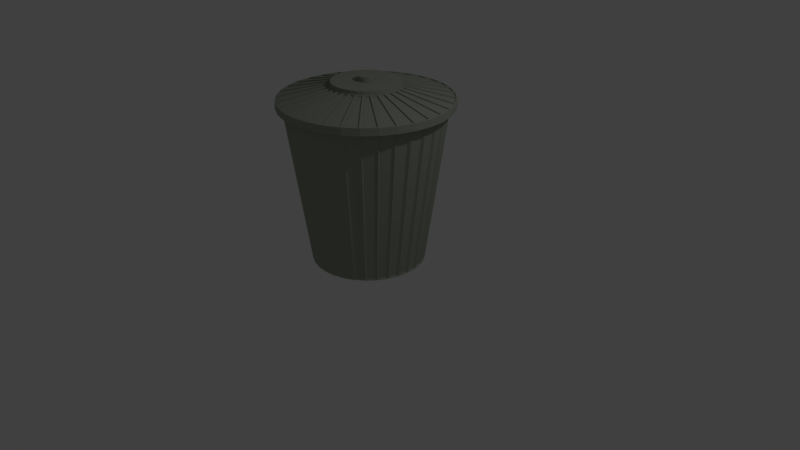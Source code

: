 # Source: GarbageBin.blend  (saved by Blender 2.79.0; exported with 4.5.12 LTS)
import bpy
from mathutils import Matrix  # noqa: F401  (used for matrix-valued properties, if any)

bpy.ops.wm.read_factory_settings(use_empty=True)
scene = bpy.context.scene
scene.name = 'Scene'

# ---- collections
col_collection_1 = bpy.data.collections.new('Collection 1'); scene.collection.children.link(col_collection_1)

# ---- materials (node trees are filled in below, after node groups)
mat_metal = bpy.data.materials.new('Metal')
mat_metal.alpha_threshold = 0.0
mat_metal.use_transparent_shadow = False
mat_metal.diffuse_color = (0.3356, 0.3672, 0.3056, 1.0)
mat_metal.roughness = 0.5

# ---- material node trees

# ---- world
world_world = bpy.data.worlds.new('World'); scene.world = world_world
world_world.color = (0.05088, 0.05088, 0.05088)
world_world.use_sun_shadow = False
world_world.sun_shadow_jitter_overblur = 0.0
world_world.cycles.sampling_method = 'MANUAL'

# ---- cameras
cam_camera = bpy.data.cameras.new('Camera')
cam_camera.clip_end = 100.0
cam_camera.lens = 35.0
cam_camera.sensor_width = 32.0
cam_camera.sensor_height = 18.0
cam_camera.ortho_scale = 7.314
cam_camera.dof.focus_distance = 0.0
cam_camera.dof.aperture_fstop = 128.0

# ---- lights
light_lamp = bpy.data.lights.new('Lamp', 'POINT')
light_lamp.transmission_factor = 0.0
light_lamp.cutoff_distance = 30.0
light_lamp.energy = 100.0
light_lamp.shadow_buffer_clip_start = 1.001
light_lamp.shadow_soft_size = 0.1
light_lamp.shadow_maximum_resolution = 0.006
light_lamp.use_absolute_resolution = True

# ---- meshes
me_cylinder = bpy.data.meshes.new('Cylinder')
me_cylinder.from_pydata([(3.35e-08, 0.7179, -1.0), (-4.43e-08, 1.077, 0.9935), (0.1401, 0.7041, -1.0), (0.2101, 1.056, 0.9935), (0.2747, 0.6633, -1.0), (0.4121, 0.9948, 0.9935), (0.3988, 0.5969, -1.0), (0.5982, 0.8953, 0.9935), (0.5076, 0.5076, -1.0), (0.7614, 0.7614, 0.9935), (0.5969, 0.3988, -1.0), (0.8953, 0.5982, 0.9935), (0.6633, 0.2747, -1.0), (0.9948, 0.4121, 0.9935), (0.7041, 0.1401, -1.0), (1.056, 0.2101, 0.9935), (0.7179, 1.346e-07, -1.0), (1.077, 3.062e-08, 0.9935), (0.7041, -0.1401, -1.0), (1.056, -0.2101, 0.9935), (0.6633, -0.2747, -1.0), (0.9948, -0.4121, 0.9935), (0.5969, -0.3988, -1.0), (0.8953, -0.5982, 0.9935), (0.5076, -0.5076, -1.0), (0.7614, -0.7614, 0.9935), (0.3988, -0.5969, -1.0), (0.5982, -0.8953, 0.9935), (0.2747, -0.6633, -1.0), (0.4121, -0.9948, 0.9935), (0.1401, -0.7041, -1.0), (0.2101, -1.056, 0.9935), (-2.004e-07, -0.7179, -1.0), (-3.635e-07, -1.077, 0.9935), (-0.1401, -0.7041, -1.0), (-0.2101, -1.056, 0.9935), (-0.2747, -0.6633, -1.0), (-0.4121, -0.9948, 0.9935), (-0.3988, -0.5969, -1.0), (-0.5982, -0.8953, 0.9935), (-0.5076, -0.5076, -1.0), (-0.7614, -0.7614, 0.9935), (-0.5969, -0.3988, -1.0), (-0.8953, -0.5982, 0.9935), (-0.6633, -0.2747, -1.0), (-0.9948, -0.4121, 0.9935), (-0.7041, -0.1401, -1.0), (-1.056, -0.2101, 0.9935), (-0.7179, 7.736e-07, -1.0), (-1.077, 1e-06, 0.9935), (-0.7041, 0.1401, -1.0), (-1.056, 0.2101, 0.9935), (-0.6633, 0.2747, -1.0), (-0.9948, 0.4121, 0.9935), (-0.5969, 0.3988, -1.0), (-0.8953, 0.5982, 0.9935), (-0.5076, 0.5076, -1.0), (-0.7614, 0.7614, 0.9935), (-0.3988, 0.5969, -1.0), (-0.5982, 0.8953, 0.9935), (-0.2747, 0.6633, -1.0), (-0.4121, 0.9948, 0.9935), (-0.1401, 0.7041, -1.0), (-0.2101, 1.056, 0.9935), (0.0268, 0.719, -0.9727), (0.0268, 0.9934, 0.9727), (0.1628, 0.9797, 0.9727), (0.1106, 0.7106, -0.9727), (0.1631, 0.6999, -0.9727), (0.2154, 0.969, 0.9727), (0.3461, 0.9283, 0.9727), (0.2437, 0.6748, -0.9727), (0.2932, 0.6538, -0.9727), (0.3956, 0.9073, 0.9727), (0.5162, 0.8413, 0.9727), (0.3674, 0.6131, -0.9727), (0.412, 0.5826, -0.9727), (0.5607, 0.8108, 0.9727), (0.6664, 0.7219, 0.9727), (0.4771, 0.5279, -0.9727), (0.515, 0.489, -0.9727), (0.7043, 0.683, 0.9727), (0.791, 0.5748, 0.9727), (0.5684, 0.4223, -0.9727), (0.5981, 0.3766, -0.9727), (0.8207, 0.5291, 0.9727), (0.8851, 0.4055, 0.9727), (0.6378, 0.3005, -0.9727), (0.6583, 0.2498, -0.9727), (0.9057, 0.3548, 0.9727), (0.9453, 0.2207, 0.9727), (0.6828, 0.1672, -0.9727), (0.6932, 0.1133, -0.9727), (0.9558, 0.1669, 0.9727), (0.9692, 0.02747, 0.9727), (0.7015, 0.02747, -0.9727), (0.7015, -0.02747, -0.9727), (0.9692, -0.02747, 0.9727), (0.9558, -0.1669, 0.9727), (0.6932, -0.1133, -0.9727), (0.6828, -0.1672, -0.9727), (0.9453, -0.2207, 0.9727), (0.9057, -0.3548, 0.9727), (0.6583, -0.2498, -0.9727), (0.6378, -0.3005, -0.9727), (0.8851, -0.4055, 0.9727), (0.8207, -0.5291, 0.9727), (0.5981, -0.3766, -0.9727), (0.5684, -0.4223, -0.9727), (0.791, -0.5748, 0.9727), (0.7043, -0.683, 0.9727), (0.515, -0.489, -0.9727), (0.4771, -0.5279, -0.9727), (0.6664, -0.7219, 0.9727), (0.5607, -0.8108, 0.9727), (0.412, -0.5826, -0.9727), (0.3674, -0.6131, -0.9727), (0.5162, -0.8413, 0.9727), (0.3956, -0.9073, 0.9727), (0.2932, -0.6538, -0.9727), (0.2437, -0.6748, -0.9727), (0.3461, -0.9283, 0.9727), (0.2154, -0.969, 0.9727), (0.1631, -0.6999, -0.9727), (0.1106, -0.7106, -0.9727), (0.1628, -0.9797, 0.9727), (0.0268, -0.9934, 0.9727), (0.0268, -0.719, -0.9727), (-0.0268, -0.719, -0.9727), (-0.0268, -0.9934, 0.9727), (-0.1628, -0.9797, 0.9727), (-0.1106, -0.7106, -0.9727), (-0.1631, -0.6999, -0.9727), (-0.2154, -0.969, 0.9727), (-0.3461, -0.9283, 0.9727), (-0.2437, -0.6748, -0.9727), (-0.2932, -0.6538, -0.9727), (-0.3956, -0.9073, 0.9727), (-0.5162, -0.8413, 0.9727), (-0.3674, -0.6131, -0.9727), (-0.412, -0.5826, -0.9727), (-0.5607, -0.8108, 0.9727), (-0.6664, -0.7219, 0.9727), (-0.4771, -0.5279, -0.9727), (-0.515, -0.489, -0.9727), (-0.7043, -0.683, 0.9727), (-0.791, -0.5748, 0.9727), (-0.5684, -0.4223, -0.9727), (-0.5981, -0.3766, -0.9727), (-0.8207, -0.5291, 0.9727), (-0.8851, -0.4055, 0.9727), (-0.6378, -0.3005, -0.9727), (-0.6583, -0.2498, -0.9727), (-0.9057, -0.3548, 0.9727), (-0.9453, -0.2207, 0.9727), (-0.6828, -0.1672, -0.9727), (-0.6932, -0.1133, -0.9727), (-0.9558, -0.1669, 0.9727), (-0.9692, -0.02747, 0.9727), (-0.7015, -0.02747, -0.9727), (-0.7015, 0.02747, -0.9727), (-0.9692, 0.02747, 0.9727), (-0.9558, 0.1669, 0.9727), (-0.6932, 0.1133, -0.9727), (-0.6828, 0.1672, -0.9727), (-0.9453, 0.2208, 0.9727), (-0.9057, 0.3548, 0.9727), (-0.6583, 0.2498, -0.9727), (-0.6378, 0.3005, -0.9727), (-0.8851, 0.4056, 0.9727), (-0.8207, 0.5291, 0.9727), (-0.5981, 0.3766, -0.9727), (-0.5684, 0.4223, -0.9727), (-0.791, 0.5748, 0.9727), (-0.7043, 0.683, 0.9727), (-0.515, 0.489, -0.9727), (-0.4771, 0.5279, -0.9727), (-0.6664, 0.7219, 0.9727), (-0.5607, 0.8108, 0.9727), (-0.412, 0.5826, -0.9727), (-0.3674, 0.6131, -0.9727), (-0.5162, 0.8413, 0.9727), (-0.3956, 0.9073, 0.9727), (-0.2932, 0.6538, -0.9727), (-0.2437, 0.6748, -0.9727), (-0.3461, 0.9283, 0.9727), (-0.2154, 0.969, 0.9727), (-0.1631, 0.6999, -0.9727), (-0.1106, 0.7106, -0.9727), (-0.1628, 0.9797, 0.9727), (-0.0268, 0.9934, 0.9727), (-0.0268, 0.719, -0.9727), (0.1951, 0.9808, 1.0), (0.0, 1.0, 1.0), (0.3827, 0.9239, 1.0), (0.5556, 0.8315, 1.0), (0.7071, 0.7071, 1.0), (0.8315, 0.5556, 1.0), (0.9239, 0.3827, 1.0), (0.9808, 0.1951, 1.0), (1.0, 7.55e-08, 1.0), (0.9808, -0.1951, 1.0), (0.9239, -0.3827, 1.0), (0.8315, -0.5556, 1.0), (0.7071, -0.7071, 1.0), (0.5556, -0.8315, 1.0), (0.3827, -0.9239, 1.0), (0.1951, -0.9808, 1.0), (-3.258e-07, -1.0, 1.0), (-0.1951, -0.9808, 1.0), (-0.3827, -0.9239, 1.0), (-0.5556, -0.8315, 1.0), (-0.7071, -0.7071, 1.0), (-0.8315, -0.5556, 1.0), (-0.9239, -0.3827, 1.0), (-0.9808, -0.1951, 1.0), (-1.0, 9.656e-07, 1.0), (-0.9808, 0.1951, 1.0), (-0.9239, 0.3827, 1.0), (-0.8315, 0.5556, 1.0), (-0.7071, 0.7071, 1.0), (-0.5556, 0.8315, 1.0), (-0.3827, 0.9239, 1.0), (-0.1951, 0.9808, 1.0), (0.08259, 0.4152, 1.244), (-7.817e-07, 0.4233, 1.244), (0.162, 0.3911, 1.244), (0.2352, 0.352, 1.244), (0.2993, 0.2993, 1.244), (0.352, 0.2352, 1.244), (0.3911, 0.162, 1.244), (0.4152, 0.08258, 1.244), (0.4233, 5.008e-08, 1.244), (0.4152, -0.08259, 1.244), (0.3911, -0.162, 1.244), (0.352, -0.2352, 1.244), (0.2993, -0.2993, 1.244), (0.2352, -0.352, 1.244), (0.162, -0.3911, 1.244), (0.08259, -0.4152, 1.244), (-2.35e-07, -0.4233, 1.244), (-0.08259, -0.4152, 1.244), (-0.162, -0.3911, 1.244), (-0.2352, -0.352, 1.244), (-0.2993, -0.2993, 1.244), (-0.352, -0.2352, 1.244), (-0.3911, -0.162, 1.244), (-0.4152, -0.08259, 1.244), (-0.4233, 9.182e-07, 1.244), (-0.4152, 0.08259, 1.244), (-0.3911, 0.162, 1.244), (-0.352, 0.2352, 1.244), (-0.2993, 0.2993, 1.244), (-0.2352, 0.352, 1.244), (-0.162, 0.3911, 1.244), (-0.08258, 0.4152, 1.244), (0.2101, 1.056, 1.086), (-4.842e-08, 1.077, 1.086), (0.4121, 0.9948, 1.086), (0.5982, 0.8953, 1.086), (0.7614, 0.7614, 1.086), (0.8953, 0.5982, 1.086), (0.9948, 0.4121, 1.086), (1.056, 0.2101, 1.086), (1.077, 3.062e-08, 1.086), (1.056, -0.2101, 1.086), (0.9948, -0.4121, 1.086), (0.8953, -0.5982, 1.086), (0.7614, -0.7614, 1.086), (0.5982, -0.8953, 1.086), (0.4121, -0.9948, 1.086), (0.2101, -1.056, 1.086), (-3.676e-07, -1.077, 1.086), (-0.2101, -1.056, 1.086), (-0.4121, -0.9948, 1.086), (-0.5982, -0.8953, 1.086), (-0.7614, -0.7614, 1.086), (-0.8953, -0.5982, 1.086), (-0.9948, -0.4121, 1.086), (-1.056, -0.2101, 1.086), (-1.077, 1e-06, 1.086), (-1.056, 0.2101, 1.086), (-0.9948, 0.4121, 1.086), (-0.8953, 0.5982, 1.086), (-0.7614, 0.7614, 1.086), (-0.5982, 0.8953, 1.086), (-0.4121, 0.9948, 1.086), (-0.2101, 1.056, 1.086), (0.08259, 0.4152, 1.289), (-7.823e-07, 0.4233, 1.289), (0.162, 0.3911, 1.289), (0.2352, 0.352, 1.289), (0.2993, 0.2993, 1.289), (0.352, 0.2352, 1.289), (0.3911, 0.162, 1.289), (0.4152, 0.08258, 1.289), (0.4233, 5.008e-08, 1.289), (0.4152, -0.08259, 1.289), (0.3911, -0.162, 1.289), (0.352, -0.2352, 1.289), (0.2993, -0.2993, 1.289), (0.2352, -0.352, 1.289), (0.162, -0.3911, 1.289), (0.08259, -0.4152, 1.289), (-2.356e-07, -0.4233, 1.289), (-0.08259, -0.4152, 1.289), (-0.162, -0.3911, 1.289), (-0.2352, -0.352, 1.289), (-0.2993, -0.2993, 1.289), (-0.352, -0.2352, 1.289), (-0.3911, -0.162, 1.289), (-0.4152, -0.08259, 1.289), (-0.4233, 9.182e-07, 1.289), (-0.4152, 0.08259, 1.289), (-0.3911, 0.162, 1.289), (-0.352, 0.2352, 1.289), (-0.2993, 0.2993, 1.289), (-0.2352, 0.352, 1.289), (-0.162, 0.3911, 1.289), (-0.08258, 0.4152, 1.289), (0.0201, 0.101, 1.289), (-1.083e-06, 0.103, 1.289), (0.03943, 0.09518, 1.289), (0.05724, 0.08566, 1.289), (0.07285, 0.07285, 1.289), (0.08566, 0.05724, 1.289), (0.09518, 0.03943, 1.289), (0.101, 0.0201, 1.289), (0.103, 3.325e-09, 1.289), (0.101, -0.0201, 1.289), (0.09518, -0.03943, 1.289), (0.08566, -0.05724, 1.289), (0.07285, -0.07285, 1.289), (0.05724, -0.08566, 1.289), (0.03943, -0.09518, 1.289), (0.0201, -0.101, 1.289), (2.607e-07, -0.103, 1.289), (-0.0201, -0.101, 1.289), (-0.03943, -0.09518, 1.289), (-0.05724, -0.08566, 1.289), (-0.07285, -0.07285, 1.289), (-0.08566, -0.05724, 1.289), (-0.09518, -0.03943, 1.289), (-0.101, -0.0201, 1.289), (-0.103, 8.342e-07, 1.289), (-0.101, 0.0201, 1.289), (-0.09518, 0.03943, 1.289), (-0.08566, 0.05724, 1.289), (-0.07285, 0.07285, 1.289), (-0.05724, 0.08566, 1.289), (-0.03943, 0.09518, 1.289), (-0.0201, 0.101, 1.289), (0.08259, 0.4152, 1.289), (-7.823e-07, 0.4233, 1.289), (0.162, 0.3911, 1.289), (0.2352, 0.352, 1.289), (0.2993, 0.2993, 1.289), (0.352, 0.2352, 1.289), (0.3911, 0.162, 1.289), (0.4152, 0.08258, 1.289), (0.4233, 5.008e-08, 1.289), (0.4152, -0.08259, 1.289), (0.3911, -0.162, 1.289), (0.352, -0.2352, 1.289), (0.2993, -0.2993, 1.289), (0.2352, -0.352, 1.289), (0.162, -0.3911, 1.289), (0.08259, -0.4152, 1.289), (-2.356e-07, -0.4233, 1.289), (-0.08259, -0.4152, 1.289), (-0.162, -0.3911, 1.289), (-0.2352, -0.352, 1.289), (-0.2993, -0.2993, 1.289), (-0.352, -0.2352, 1.289), (-0.3911, -0.162, 1.289), (-0.4152, -0.08259, 1.289), (-0.4233, 9.182e-07, 1.289), (-0.4152, 0.08259, 1.289), (-0.3911, 0.162, 1.289), (-0.352, 0.2352, 1.289), (-0.2993, 0.2993, 1.289), (-0.2352, 0.352, 1.289), (-0.162, 0.3911, 1.289), (-0.08258, 0.4152, 1.289), (0.0201, 0.101, 1.35), (-1.071e-06, 0.103, 1.35), (0.03943, 0.09518, 1.35), (0.05724, 0.08566, 1.35), (0.07285, 0.07285, 1.35), (0.08566, 0.05724, 1.35), (0.09518, 0.03943, 1.35), (0.101, 0.0201, 1.35), (0.103, 3.325e-09, 1.35), (0.101, -0.0201, 1.35), (0.09518, -0.03943, 1.35), (0.08566, -0.05724, 1.35), (0.07285, -0.07285, 1.35), (0.05724, -0.08566, 1.35), (0.03943, -0.09518, 1.35), (0.0201, -0.101, 1.35), (2.727e-07, -0.103, 1.35), (-0.0201, -0.101, 1.35), (-0.03943, -0.09518, 1.35), (-0.05724, -0.08566, 1.35), (-0.07285, -0.07285, 1.35), (-0.08566, -0.05724, 1.35), (-0.09518, -0.03943, 1.35), (-0.101, -0.0201, 1.35), (-0.103, 8.342e-07, 1.35), (-0.101, 0.0201, 1.35), (-0.09518, 0.03943, 1.35), (-0.08566, 0.05724, 1.35), (-0.07285, 0.07285, 1.35), (-0.05724, 0.08566, 1.35), (-0.03943, 0.09518, 1.35), (-0.0201, 0.101, 1.35), (0.01594, 0.4373, 1.241), (0.06968, 0.432, 1.241), (0.1911, 1.042, 1.089), (0.01594, 1.06, 1.089), (0.1009, 0.4258, 1.241), (0.1526, 0.4101, 1.241), (0.3908, 0.9851, 1.089), (0.2224, 1.036, 1.089), (0.1821, 0.3979, 1.241), (0.2297, 0.3725, 1.241), (0.5755, 0.8899, 1.089), (0.4202, 0.9729, 1.089), (0.2562, 0.3548, 1.241), (0.298, 0.3205, 1.241), (0.738, 0.7606, 1.089), (0.602, 0.8722, 1.089), (0.3205, 0.298, 1.241), (0.3548, 0.2562, 1.241), (0.8722, 0.602, 1.089), (0.7606, 0.738, 1.089), (0.3725, 0.2297, 1.241), (0.3979, 0.1821, 1.241), (0.9729, 0.4202, 1.089), (0.8899, 0.5755, 1.089), (0.4101, 0.1526, 1.241), (0.4258, 0.1009, 1.241), (1.036, 0.2224, 1.089), (0.9851, 0.3908, 1.089), (0.432, 0.06968, 1.241), (0.4373, 0.01594, 1.241), (1.06, 0.01594, 1.089), (1.042, 0.1911, 1.089), (0.4373, -0.01594, 1.241), (0.432, -0.06968, 1.241), (1.042, -0.1911, 1.089), (1.06, -0.01594, 1.089), (0.4258, -0.1009, 1.241), (0.4101, -0.1526, 1.241), (0.9851, -0.3908, 1.089), (1.036, -0.2224, 1.089), (0.3979, -0.1821, 1.241), (0.3725, -0.2297, 1.241), (0.8899, -0.5755, 1.089), (0.9729, -0.4202, 1.089), (0.3548, -0.2562, 1.241), (0.3205, -0.298, 1.241), (0.7606, -0.738, 1.089), (0.8722, -0.602, 1.089), (0.298, -0.3205, 1.241), (0.2562, -0.3548, 1.241), (0.602, -0.8722, 1.089), (0.738, -0.7606, 1.089), (0.2297, -0.3725, 1.241), (0.1821, -0.3979, 1.241), (0.4202, -0.9729, 1.089), (0.5755, -0.8899, 1.089), (0.1526, -0.4101, 1.241), (0.1009, -0.4258, 1.241), (0.2224, -1.036, 1.089), (0.3908, -0.9851, 1.089), (0.06968, -0.432, 1.241), (0.01594, -0.4373, 1.241), (0.01594, -1.06, 1.089), (0.1911, -1.042, 1.089), (-0.01594, -0.4373, 1.241), (-0.06968, -0.432, 1.241), (-0.1911, -1.042, 1.089), (-0.01594, -1.06, 1.089), (-0.1009, -0.4258, 1.241), (-0.1526, -0.4101, 1.241), (-0.3908, -0.9851, 1.089), (-0.2224, -1.036, 1.089), (-0.1821, -0.3979, 1.241), (-0.2297, -0.3725, 1.241), (-0.5755, -0.8899, 1.089), (-0.4202, -0.9729, 1.089), (-0.2562, -0.3548, 1.241), (-0.298, -0.3205, 1.241), (-0.738, -0.7606, 1.089), (-0.602, -0.8722, 1.089), (-0.3205, -0.298, 1.241), (-0.3548, -0.2562, 1.241), (-0.8722, -0.602, 1.089), (-0.7606, -0.738, 1.089), (-0.3725, -0.2297, 1.241), (-0.3979, -0.1821, 1.241), (-0.9729, -0.4202, 1.089), (-0.8899, -0.5755, 1.089), (-0.4101, -0.1526, 1.241), (-0.4258, -0.1009, 1.241), (-1.036, -0.2224, 1.089), (-0.9851, -0.3908, 1.089), (-0.432, -0.06968, 1.241), (-0.4373, -0.01594, 1.241), (-1.06, -0.01594, 1.089), (-1.042, -0.1911, 1.089), (-0.4373, 0.01594, 1.241), (-0.432, 0.06968, 1.241), (-1.042, 0.1911, 1.089), (-1.06, 0.01594, 1.089), (-0.4258, 0.1009, 1.241), (-0.4101, 0.1526, 1.241), (-0.9851, 0.3908, 1.089), (-1.036, 0.2224, 1.089), (-0.3979, 0.1821, 1.241), (-0.3725, 0.2297, 1.241), (-0.8899, 0.5755, 1.089), (-0.9729, 0.4202, 1.089), (-0.3548, 0.2562, 1.241), (-0.3205, 0.298, 1.241), (-0.7606, 0.738, 1.089), (-0.8722, 0.602, 1.089), (-0.298, 0.3205, 1.241), (-0.2562, 0.3548, 1.241), (-0.602, 0.8722, 1.089), (-0.738, 0.7606, 1.089), (-0.2297, 0.3725, 1.241), (-0.1821, 0.3979, 1.241), (-0.4202, 0.9729, 1.089), (-0.5755, 0.8899, 1.089), (-0.1526, 0.4101, 1.241), (-0.1009, 0.4258, 1.241), (-0.2224, 1.036, 1.089), (-0.3908, 0.9851, 1.089), (-0.06968, 0.432, 1.241), (-0.01594, 0.4373, 1.241), (-0.01594, 1.06, 1.089), (-0.1911, 1.042, 1.089), (0.06968, 0.432, 1.225), (0.01594, 0.4373, 1.225), (0.01594, 1.06, 1.074), (0.1911, 1.042, 1.074), (0.1526, 0.4101, 1.225), (0.1009, 0.4258, 1.225), (0.2224, 1.036, 1.074), (0.3908, 0.9851, 1.074), (0.2297, 0.3725, 1.225), (0.1821, 0.3979, 1.225), (0.4202, 0.9729, 1.074), (0.5755, 0.8899, 1.074), (0.298, 0.3205, 1.225), (0.2562, 0.3548, 1.225), (0.602, 0.8722, 1.074), (0.738, 0.7606, 1.074), (0.3548, 0.2562, 1.225), (0.3205, 0.298, 1.225), (0.7606, 0.738, 1.074), (0.8722, 0.602, 1.074), (0.3979, 0.1821, 1.225), (0.3725, 0.2297, 1.225), (0.8899, 0.5755, 1.074), (0.9729, 0.4202, 1.074), (0.4258, 0.1009, 1.225), (0.4101, 0.1526, 1.225), (0.9851, 0.3908, 1.074), (1.036, 0.2224, 1.074), (0.4373, 0.01594, 1.225), (0.432, 0.06968, 1.225), (1.042, 0.1911, 1.074), (1.06, 0.01594, 1.074), (0.432, -0.06968, 1.225), (0.4373, -0.01594, 1.225), (1.06, -0.01594, 1.074), (1.042, -0.1911, 1.074), (0.4101, -0.1526, 1.225), (0.4258, -0.1009, 1.225), (1.036, -0.2224, 1.074), (0.9851, -0.3908, 1.074), (0.3725, -0.2297, 1.225), (0.3979, -0.1821, 1.225), (0.9729, -0.4202, 1.074), (0.8899, -0.5755, 1.074), (0.3205, -0.298, 1.225), (0.3548, -0.2562, 1.225), (0.8722, -0.602, 1.074), (0.7606, -0.738, 1.074), (0.2562, -0.3548, 1.225), (0.298, -0.3205, 1.225), (0.738, -0.7606, 1.074), (0.602, -0.8722, 1.074), (0.1821, -0.3979, 1.225), (0.2297, -0.3725, 1.225), (0.5755, -0.8899, 1.074), (0.4202, -0.9729, 1.074), (0.1009, -0.4258, 1.225), (0.1526, -0.4101, 1.225), (0.3908, -0.9851, 1.074), (0.2224, -1.036, 1.074), (0.01594, -0.4373, 1.225), (0.06968, -0.432, 1.225), (0.1911, -1.042, 1.074), (0.01594, -1.06, 1.074), (-0.06968, -0.432, 1.225), (-0.01594, -0.4373, 1.225), (-0.01594, -1.06, 1.074), (-0.1911, -1.042, 1.074), (-0.1526, -0.4101, 1.225), (-0.1009, -0.4258, 1.225), (-0.2224, -1.036, 1.074), (-0.3908, -0.9851, 1.074), (-0.2297, -0.3725, 1.225), (-0.1821, -0.3979, 1.225), (-0.4202, -0.9729, 1.074), (-0.5755, -0.8899, 1.074), (-0.298, -0.3205, 1.225), (-0.2562, -0.3548, 1.225), (-0.602, -0.8722, 1.074), (-0.738, -0.7606, 1.074), (-0.3548, -0.2562, 1.225), (-0.3205, -0.298, 1.225), (-0.7606, -0.738, 1.074), (-0.8722, -0.602, 1.074), (-0.3979, -0.1821, 1.225), (-0.3725, -0.2297, 1.225), (-0.8899, -0.5755, 1.074), (-0.9729, -0.4202, 1.074), (-0.4258, -0.1009, 1.225), (-0.4101, -0.1526, 1.225), (-0.9851, -0.3908, 1.074), (-1.036, -0.2224, 1.074), (-0.4373, -0.01594, 1.225), (-0.432, -0.06968, 1.225), (-1.042, -0.1911, 1.074), (-1.06, -0.01594, 1.074), (-0.432, 0.06968, 1.225), (-0.4373, 0.01594, 1.225), (-1.06, 0.01594, 1.074), (-1.042, 0.1911, 1.074), (-0.4101, 0.1526, 1.225), (-0.4258, 0.1009, 1.225), (-1.036, 0.2224, 1.074), (-0.9851, 0.3908, 1.074), (-0.3725, 0.2297, 1.225), (-0.3979, 0.1821, 1.225), (-0.9729, 0.4202, 1.074), (-0.8899, 0.5755, 1.074), (-0.3205, 0.298, 1.225), (-0.3548, 0.2562, 1.225), (-0.8722, 0.602, 1.074), (-0.7606, 0.738, 1.074), (-0.2562, 0.3548, 1.225), (-0.298, 0.3205, 1.225), (-0.738, 0.7606, 1.074), (-0.602, 0.8722, 1.074), (-0.1821, 0.3979, 1.225), (-0.2297, 0.3725, 1.225), (-0.5755, 0.8899, 1.074), (-0.4202, 0.9729, 1.074), (-0.1009, 0.4258, 1.225), (-0.1526, 0.4101, 1.225), (-0.3908, 0.9851, 1.074), (-0.2224, 1.036, 1.074), (-0.01594, 0.4373, 1.225), (-0.06968, 0.432, 1.225), (-0.1911, 1.042, 1.074), (-0.01594, 1.06, 1.074), (3.35e-08, 0.7179, -1.0), (0.1401, 0.7041, -1.0), (0.2747, 0.6633, -1.0), (0.3988, 0.5969, -1.0), (0.5076, 0.5076, -1.0), (0.5969, 0.3988, -1.0), (0.6633, 0.2747, -1.0), (0.7041, 0.1401, -1.0), (0.7179, 1.346e-07, -1.0), (0.7041, -0.1401, -1.0), (0.6633, -0.2747, -1.0), (0.5969, -0.3988, -1.0), (0.5076, -0.5076, -1.0), (0.3988, -0.5969, -1.0), (0.2747, -0.6633, -1.0), (0.1401, -0.7041, -1.0), (-2.004e-07, -0.7179, -1.0), (-0.1401, -0.7041, -1.0), (-0.2747, -0.6633, -1.0), (-0.3988, -0.5969, -1.0), (-0.5076, -0.5076, -1.0), (-0.5969, -0.3988, -1.0), (-0.6633, -0.2747, -1.0), (-0.7041, -0.1401, -1.0), (-0.7179, 7.736e-07, -1.0), (-0.7041, 0.1401, -1.0), (-0.6633, 0.2747, -1.0), (-0.5969, 0.3988, -1.0), (-0.5076, 0.5076, -1.0), (-0.3988, 0.5969, -1.0), (-0.2747, 0.6633, -1.0), (-0.1401, 0.7041, -1.0)], [], [(64, 65, 66, 67), (68, 69, 70, 71), (72, 73, 74, 75), (76, 77, 78, 79), (80, 81, 82, 83), (84, 85, 86, 87), (88, 89, 90, 91), (92, 93, 94, 95), (96, 97, 98, 99), (100, 101, 102, 103), (104, 105, 106, 107), (108, 109, 110, 111), (112, 113, 114, 115), (116, 117, 118, 119), (120, 121, 122, 123), (124, 125, 126, 127), (128, 129, 130, 131), (132, 133, 134, 135), (136, 137, 138, 139), (140, 141, 142, 143), (144, 145, 146, 147), (148, 149, 150, 151), (152, 153, 154, 155), (156, 157, 158, 159), (160, 161, 162, 163), (164, 165, 166, 167), (168, 169, 170, 171), (172, 173, 174, 175), (176, 177, 178, 179), (180, 181, 182, 183), (57, 55, 283, 284), (184, 185, 186, 187), (188, 189, 190, 191), (4, 6, 675, 674), (0, 193, 65, 64), (193, 192, 66, 65), (192, 2, 67, 66), (2, 0, 64, 67), (2, 192, 69, 68), (192, 194, 70, 69), (194, 4, 71, 70), (4, 2, 68, 71), (4, 194, 73, 72), (194, 195, 74, 73), (195, 6, 75, 74), (6, 4, 72, 75), (6, 195, 77, 76), (195, 196, 78, 77), (196, 8, 79, 78), (8, 6, 76, 79), (8, 196, 81, 80), (196, 197, 82, 81), (197, 10, 83, 82), (10, 8, 80, 83), (10, 197, 85, 84), (197, 198, 86, 85), (198, 12, 87, 86), (12, 10, 84, 87), (12, 198, 89, 88), (198, 199, 90, 89), (199, 14, 91, 90), (14, 12, 88, 91), (14, 199, 93, 92), (199, 200, 94, 93), (200, 16, 95, 94), (16, 14, 92, 95), (16, 200, 97, 96), (200, 201, 98, 97), (201, 18, 99, 98), (18, 16, 96, 99), (18, 201, 101, 100), (201, 202, 102, 101), (202, 20, 103, 102), (20, 18, 100, 103), (20, 202, 105, 104), (202, 203, 106, 105), (203, 22, 107, 106), (22, 20, 104, 107), (22, 203, 109, 108), (203, 204, 110, 109), (204, 24, 111, 110), (24, 22, 108, 111), (24, 204, 113, 112), (204, 205, 114, 113), (205, 26, 115, 114), (26, 24, 112, 115), (26, 205, 117, 116), (205, 206, 118, 117), (206, 28, 119, 118), (28, 26, 116, 119), (28, 206, 121, 120), (206, 207, 122, 121), (207, 30, 123, 122), (30, 28, 120, 123), (30, 207, 125, 124), (207, 208, 126, 125), (208, 32, 127, 126), (32, 30, 124, 127), (32, 208, 129, 128), (208, 209, 130, 129), (209, 34, 131, 130), (34, 32, 128, 131), (34, 209, 133, 132), (209, 210, 134, 133), (210, 36, 135, 134), (36, 34, 132, 135), (36, 210, 137, 136), (210, 211, 138, 137), (211, 38, 139, 138), (38, 36, 136, 139), (38, 211, 141, 140), (211, 212, 142, 141), (212, 40, 143, 142), (40, 38, 140, 143), (40, 212, 145, 144), (212, 213, 146, 145), (213, 42, 147, 146), (42, 40, 144, 147), (42, 213, 149, 148), (213, 214, 150, 149), (214, 44, 151, 150), (44, 42, 148, 151), (44, 214, 153, 152), (214, 215, 154, 153), (215, 46, 155, 154), (46, 44, 152, 155), (46, 215, 157, 156), (215, 216, 158, 157), (216, 48, 159, 158), (48, 46, 156, 159), (48, 216, 161, 160), (216, 217, 162, 161), (217, 50, 163, 162), (50, 48, 160, 163), (50, 217, 165, 164), (217, 218, 166, 165), (218, 52, 167, 166), (52, 50, 164, 167), (52, 218, 169, 168), (218, 219, 170, 169), (219, 54, 171, 170), (54, 52, 168, 171), (54, 219, 173, 172), (219, 220, 174, 173), (220, 56, 175, 174), (56, 54, 172, 175), (56, 220, 177, 176), (220, 221, 178, 177), (221, 58, 179, 178), (58, 56, 176, 179), (58, 221, 181, 180), (221, 222, 182, 181), (222, 60, 183, 182), (60, 58, 180, 183), (60, 222, 185, 184), (222, 223, 186, 185), (223, 62, 187, 186), (62, 60, 184, 187), (62, 223, 189, 188), (223, 193, 190, 189), (193, 0, 191, 190), (0, 62, 188, 191), (1, 3, 192, 193), (3, 5, 194, 192), (5, 7, 195, 194), (7, 9, 196, 195), (9, 11, 197, 196), (11, 13, 198, 197), (13, 15, 199, 198), (15, 17, 200, 199), (17, 19, 201, 200), (19, 21, 202, 201), (21, 23, 203, 202), (23, 25, 204, 203), (25, 27, 205, 204), (27, 29, 206, 205), (29, 31, 207, 206), (31, 33, 208, 207), (33, 35, 209, 208), (35, 37, 210, 209), (37, 39, 211, 210), (39, 41, 212, 211), (41, 43, 213, 212), (43, 45, 214, 213), (45, 47, 215, 214), (47, 49, 216, 215), (49, 51, 217, 216), (51, 53, 218, 217), (53, 55, 219, 218), (55, 57, 220, 219), (57, 59, 221, 220), (59, 61, 222, 221), (61, 63, 223, 222), (63, 1, 193, 223), (242, 241, 305, 306), (31, 29, 270, 271), (5, 3, 256, 258), (59, 57, 284, 285), (33, 31, 271, 272), (7, 5, 258, 259), (61, 59, 285, 286), (35, 33, 272, 273), (9, 7, 259, 260), (63, 61, 286, 287), (37, 35, 273, 274), (11, 9, 260, 261), (1, 63, 287, 257), (39, 37, 274, 275), (13, 11, 261, 262), (41, 39, 275, 276), (15, 13, 262, 263), (43, 41, 276, 277), (17, 15, 263, 264), (45, 43, 277, 278), (19, 17, 264, 265), (47, 45, 278, 279), (21, 19, 265, 266), (49, 47, 279, 280), (23, 21, 266, 267), (51, 49, 280, 281), (25, 23, 267, 268), (53, 51, 281, 282), (27, 25, 268, 269), (55, 53, 282, 283), (29, 27, 269, 270), (3, 1, 257, 256), (478, 479, 606, 607), (531, 528, 657, 658), (477, 478, 607, 604), (426, 427, 554, 555), (528, 529, 656, 657), (479, 476, 605, 606), (425, 426, 555, 552), (476, 477, 604, 605), (427, 424, 553, 554), (502, 503, 630, 631), (424, 425, 552, 553), (501, 502, 631, 628), (450, 451, 578, 579), (503, 500, 629, 630), (449, 450, 579, 576), (500, 501, 628, 629), (451, 448, 577, 578), (526, 527, 654, 655), (448, 449, 576, 577), (525, 526, 655, 652), (474, 475, 602, 603), (527, 524, 653, 654), (473, 474, 603, 600), (422, 423, 550, 551), (524, 525, 652, 653), (475, 472, 601, 602), (421, 422, 551, 548), (472, 473, 600, 601), (423, 420, 549, 550), (498, 499, 626, 627), (420, 421, 548, 549), (497, 498, 627, 624), (309, 308, 372, 373), (229, 228, 292, 293), (225, 255, 319, 289), (243, 242, 306, 307), (230, 229, 293, 294), (244, 243, 307, 308), (231, 230, 294, 295), (245, 244, 308, 309), (232, 231, 295, 296), (246, 245, 309, 310), (233, 232, 296, 297), (247, 246, 310, 311), (234, 233, 297, 298), (248, 247, 311, 312), (235, 234, 298, 299), (249, 248, 312, 313), (236, 235, 299, 300), (250, 249, 313, 314), (237, 236, 300, 301), (251, 250, 314, 315), (238, 237, 301, 302), (224, 225, 289, 288), (252, 251, 315, 316), (239, 238, 302, 303), (226, 224, 288, 290), (253, 252, 316, 317), (240, 239, 303, 304), (227, 226, 290, 291), (254, 253, 317, 318), (241, 240, 304, 305), (228, 227, 291, 292), (255, 254, 318, 319), (331, 330, 394, 395), (296, 295, 359, 360), (310, 309, 373, 374), (297, 296, 360, 361), (311, 310, 374, 375), (298, 297, 361, 362), (312, 311, 375, 376), (299, 298, 362, 363), (313, 312, 376, 377), (300, 299, 363, 364), (314, 313, 377, 378), (301, 300, 364, 365), (315, 314, 378, 379), (302, 301, 365, 366), (288, 289, 353, 352), (316, 315, 379, 380), (303, 302, 366, 367), (290, 288, 352, 354), (317, 316, 380, 381), (304, 303, 367, 368), (291, 290, 354, 355), (318, 317, 381, 382), (305, 304, 368, 369), (292, 291, 355, 356), (319, 318, 382, 383), (306, 305, 369, 370), (293, 292, 356, 357), (289, 319, 383, 353), (307, 306, 370, 371), (294, 293, 357, 358), (308, 307, 371, 372), (295, 294, 358, 359), (321, 320, 352, 353), (320, 322, 354, 352), (322, 323, 355, 354), (323, 324, 356, 355), (324, 325, 357, 356), (325, 326, 358, 357), (326, 327, 359, 358), (327, 328, 360, 359), (328, 329, 361, 360), (329, 330, 362, 361), (330, 331, 363, 362), (331, 332, 364, 363), (332, 333, 365, 364), (333, 334, 366, 365), (334, 335, 367, 366), (335, 336, 368, 367), (336, 337, 369, 368), (337, 338, 370, 369), (338, 339, 371, 370), (339, 340, 372, 371), (340, 341, 373, 372), (341, 342, 374, 373), (342, 343, 375, 374), (343, 344, 376, 375), (344, 345, 377, 376), (345, 346, 378, 377), (346, 347, 379, 378), (347, 348, 380, 379), (348, 349, 381, 380), (349, 350, 382, 381), (350, 351, 383, 382), (351, 321, 353, 383), (384, 385, 415, 414, 413, 412, 411, 410, 409, 408, 407, 406, 405, 404, 403, 402, 401, 400, 399, 398, 397, 396, 395, 394, 393, 392, 391, 390, 389, 388, 387, 386), (345, 344, 408, 409), (332, 331, 395, 396), (346, 345, 409, 410), (333, 332, 396, 397), (347, 346, 410, 411), (334, 333, 397, 398), (320, 321, 385, 384), (348, 347, 411, 412), (335, 334, 398, 399), (322, 320, 384, 386), (349, 348, 412, 413), (336, 335, 399, 400), (323, 322, 386, 387), (350, 349, 413, 414), (337, 336, 400, 401), (324, 323, 387, 388), (351, 350, 414, 415), (338, 337, 401, 402), (325, 324, 388, 389), (321, 351, 415, 385), (339, 338, 402, 403), (326, 325, 389, 390), (340, 339, 403, 404), (327, 326, 390, 391), (341, 340, 404, 405), (328, 327, 391, 392), (342, 341, 405, 406), (329, 328, 392, 393), (343, 342, 406, 407), (330, 329, 393, 394), (344, 343, 407, 408), (225, 224, 417, 416), (224, 256, 418, 417), (256, 257, 419, 418), (257, 225, 416, 419), (224, 226, 421, 420), (226, 258, 422, 421), (258, 256, 423, 422), (256, 224, 420, 423), (226, 227, 425, 424), (227, 259, 426, 425), (259, 258, 427, 426), (258, 226, 424, 427), (227, 228, 429, 428), (228, 260, 430, 429), (260, 259, 431, 430), (259, 227, 428, 431), (228, 229, 433, 432), (229, 261, 434, 433), (261, 260, 435, 434), (260, 228, 432, 435), (229, 230, 437, 436), (230, 262, 438, 437), (262, 261, 439, 438), (261, 229, 436, 439), (230, 231, 441, 440), (231, 263, 442, 441), (263, 262, 443, 442), (262, 230, 440, 443), (231, 232, 445, 444), (232, 264, 446, 445), (264, 263, 447, 446), (263, 231, 444, 447), (232, 233, 449, 448), (233, 265, 450, 449), (265, 264, 451, 450), (264, 232, 448, 451), (233, 234, 453, 452), (234, 266, 454, 453), (266, 265, 455, 454), (265, 233, 452, 455), (234, 235, 457, 456), (235, 267, 458, 457), (267, 266, 459, 458), (266, 234, 456, 459), (235, 236, 461, 460), (236, 268, 462, 461), (268, 267, 463, 462), (267, 235, 460, 463), (236, 237, 465, 464), (237, 269, 466, 465), (269, 268, 467, 466), (268, 236, 464, 467), (237, 238, 469, 468), (238, 270, 470, 469), (270, 269, 471, 470), (269, 237, 468, 471), (238, 239, 473, 472), (239, 271, 474, 473), (271, 270, 475, 474), (270, 238, 472, 475), (239, 240, 477, 476), (240, 272, 478, 477), (272, 271, 479, 478), (271, 239, 476, 479), (240, 241, 481, 480), (241, 273, 482, 481), (273, 272, 483, 482), (272, 240, 480, 483), (241, 242, 485, 484), (242, 274, 486, 485), (274, 273, 487, 486), (273, 241, 484, 487), (242, 243, 489, 488), (243, 275, 490, 489), (275, 274, 491, 490), (274, 242, 488, 491), (243, 244, 493, 492), (244, 276, 494, 493), (276, 275, 495, 494), (275, 243, 492, 495), (244, 245, 497, 496), (245, 277, 498, 497), (277, 276, 499, 498), (276, 244, 496, 499), (245, 246, 501, 500), (246, 278, 502, 501), (278, 277, 503, 502), (277, 245, 500, 503), (246, 247, 505, 504), (247, 279, 506, 505), (279, 278, 507, 506), (278, 246, 504, 507), (247, 248, 509, 508), (248, 280, 510, 509), (280, 279, 511, 510), (279, 247, 508, 511), (248, 249, 513, 512), (249, 281, 514, 513), (281, 280, 515, 514), (280, 248, 512, 515), (249, 250, 517, 516), (250, 282, 518, 517), (282, 281, 519, 518), (281, 249, 516, 519), (250, 251, 521, 520), (251, 283, 522, 521), (283, 282, 523, 522), (282, 250, 520, 523), (251, 252, 525, 524), (252, 284, 526, 525), (284, 283, 527, 526), (283, 251, 524, 527), (252, 253, 529, 528), (253, 285, 530, 529), (285, 284, 531, 530), (284, 252, 528, 531), (253, 254, 533, 532), (254, 286, 534, 533), (286, 285, 535, 534), (285, 253, 532, 535), (254, 255, 537, 536), (255, 287, 538, 537), (287, 286, 539, 538), (286, 254, 536, 539), (255, 225, 541, 540), (225, 257, 542, 541), (257, 287, 543, 542), (287, 255, 540, 543), (545, 544, 547, 546), (549, 548, 551, 550), (553, 552, 555, 554), (557, 556, 559, 558), (561, 560, 563, 562), (565, 564, 567, 566), (569, 568, 571, 570), (573, 572, 575, 574), (577, 576, 579, 578), (581, 580, 583, 582), (585, 584, 587, 586), (589, 588, 591, 590), (593, 592, 595, 594), (597, 596, 599, 598), (601, 600, 603, 602), (605, 604, 607, 606), (609, 608, 611, 610), (613, 612, 615, 614), (617, 616, 619, 618), (621, 620, 623, 622), (625, 624, 627, 626), (629, 628, 631, 630), (633, 632, 635, 634), (637, 636, 639, 638), (641, 640, 643, 642), (645, 644, 647, 646), (649, 648, 651, 650), (653, 652, 655, 654), (657, 656, 659, 658), (661, 660, 663, 662), (665, 664, 667, 666), (669, 668, 671, 670), (529, 530, 659, 656), (452, 453, 580, 581), (530, 531, 658, 659), (455, 452, 581, 582), (504, 505, 632, 633), (453, 454, 583, 580), (507, 504, 633, 634), (454, 455, 582, 583), (505, 506, 635, 632), (428, 429, 556, 557), (506, 507, 634, 635), (431, 428, 557, 558), (480, 481, 608, 609), (429, 430, 559, 556), (483, 480, 609, 610), (532, 533, 660, 661), (430, 431, 558, 559), (481, 482, 611, 608), (535, 532, 661, 662), (482, 483, 610, 611), (533, 534, 663, 660), (456, 457, 584, 585), (534, 535, 662, 663), (459, 456, 585, 586), (508, 509, 636, 637), (457, 458, 587, 584), (511, 508, 637, 638), (458, 459, 586, 587), (509, 510, 639, 636), (432, 433, 560, 561), (510, 511, 638, 639), (435, 432, 561, 562), (484, 485, 612, 613), (433, 434, 563, 560), (487, 484, 613, 614), (536, 537, 664, 665), (434, 435, 562, 563), (485, 486, 615, 612), (539, 536, 665, 666), (486, 487, 614, 615), (537, 538, 667, 664), (460, 461, 588, 589), (538, 539, 666, 667), (463, 460, 589, 590), (512, 513, 640, 641), (461, 462, 591, 588), (515, 512, 641, 642), (462, 463, 590, 591), (513, 514, 643, 640), (436, 437, 564, 565), (514, 515, 642, 643), (439, 436, 565, 566), (488, 489, 616, 617), (437, 438, 567, 564), (491, 488, 617, 618), (540, 541, 668, 669), (438, 439, 566, 567), (489, 490, 619, 616), (543, 540, 669, 670), (490, 491, 618, 619), (541, 542, 671, 668), (464, 465, 592, 593), (542, 543, 670, 671), (467, 464, 593, 594), (516, 517, 644, 645), (465, 466, 595, 592), (519, 516, 645, 646), (466, 467, 594, 595), (517, 518, 647, 644), (440, 441, 568, 569), (518, 519, 646, 647), (443, 440, 569, 570), (492, 493, 620, 621), (441, 442, 571, 568), (495, 492, 621, 622), (442, 443, 570, 571), (493, 494, 623, 620), (416, 417, 544, 545), (494, 495, 622, 623), (419, 416, 545, 546), (468, 469, 596, 597), (417, 418, 547, 544), (471, 468, 597, 598), (520, 521, 648, 649), (418, 419, 546, 547), (469, 470, 599, 596), (523, 520, 649, 650), (470, 471, 598, 599), (521, 522, 651, 648), (444, 445, 572, 573), (522, 523, 650, 651), (447, 444, 573, 574), (496, 497, 624, 625), (445, 446, 575, 572), (499, 496, 625, 626), (446, 447, 574, 575), (672, 673, 674, 675, 676, 677, 678, 679, 680, 681, 682, 683, 684, 685, 686, 687, 688, 689, 690, 691, 692, 693, 694, 695, 696, 697, 698, 699, 700, 701, 702, 703), (22, 24, 684, 683), (40, 42, 693, 692), (58, 60, 702, 701), (14, 16, 680, 679), (32, 34, 689, 688), (50, 52, 698, 697), (6, 8, 676, 675), (24, 26, 685, 684), (42, 44, 694, 693), (60, 62, 703, 702), (16, 18, 681, 680), (34, 36, 690, 689), (52, 54, 699, 698), (8, 10, 677, 676), (26, 28, 686, 685), (44, 46, 695, 694), (0, 2, 673, 672), (62, 0, 672, 703), (18, 20, 682, 681), (36, 38, 691, 690), (54, 56, 700, 699), (10, 12, 678, 677), (28, 30, 687, 686), (46, 48, 696, 695), (2, 4, 674, 673), (20, 22, 683, 682), (38, 40, 692, 691), (56, 58, 701, 700), (12, 14, 679, 678), (30, 32, 688, 687), (48, 50, 697, 696)])
me_cylinder.materials.append(mat_metal)
me_cylinder.use_remesh_preserve_volume = False
me_cylinder.use_remesh_preserve_attributes = False
me_cylinder.use_mirror_vertex_groups = False
me_cylinder.update()

# ---- objects
ob_cylinder = bpy.data.objects.new('Cylinder', me_cylinder)
ob_lamp = bpy.data.objects.new('Lamp', light_lamp)
ob_camera = bpy.data.objects.new('Camera', cam_camera)

# ---- transforms, parenting, visibility, modifiers, constraints
ob_cylinder.location = (0.0, 0.0, 1.016)
ob_cylinder.lineart.crease_threshold = 0.0
ob_lamp.location = (4.076, 1.005, 5.904)
ob_lamp.rotation_euler = (0.6503, 0.05522, 1.866)
ob_lamp.lock_rotations_4d = False
ob_lamp.empty_display_type = 'ARROWS'
ob_lamp.color = (0.0, 0.0, 0.0, 0.0)
ob_lamp.lineart.crease_threshold = 0.0
ob_camera.location = (7.481, -6.508, 5.344)
ob_camera.rotation_euler = (1.109, 0.0, 0.8149)
ob_camera.lock_rotations_4d = False
ob_camera.empty_display_type = 'ARROWS'
ob_camera.color = (0.0, 0.0, 0.0, 0.0)
ob_camera.display_type = 'WIRE'
ob_camera.lineart.crease_threshold = 0.0

# ---- collection membership
col_collection_1.objects.link(ob_cylinder)
col_collection_1.objects.link(ob_lamp)
col_collection_1.objects.link(ob_camera)

# ---- scene / render settings (as saved in the file)
scene.camera = ob_camera
scene.frame_start = 1; scene.frame_end = 250; scene.frame_set(1)
scene.render.engine = 'BLENDER_EEVEE_NEXT'
scene.render.resolution_percentage = 50
scene.render.dither_intensity = 0.0
scene.cycles.use_denoising = False
scene.cycles.samples = 128
scene.cycles.sampling_pattern = 'TABULATED_SOBOL'
scene.cycles.use_adaptive_sampling = False
scene.cycles.use_light_tree = False
scene.cycles.blur_glossy = 0.0
scene.cycles.sample_clamp_indirect = 0.0
scene.view_settings.view_transform = 'Standard'
bpy.context.view_layer.update()
